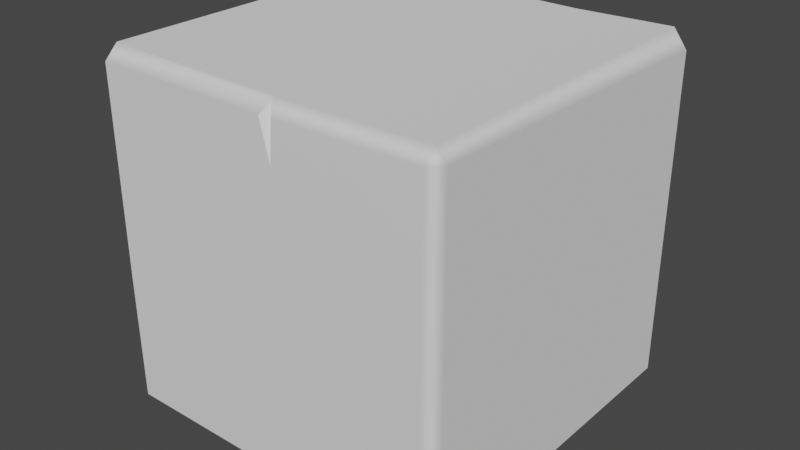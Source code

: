# Source: source.blend  (saved by Blender 3.2.14; exported with 4.5.12 LTS)
import bpy
from mathutils import Matrix  # noqa: F401  (used for matrix-valued properties, if any)

bpy.ops.wm.read_factory_settings(use_empty=True)
scene = bpy.context.scene
scene.name = 'Scene'

# ---- collections
col_collection = bpy.data.collections.new('Collection'); scene.collection.children.link(col_collection)

# ---- node groups
ng_auto_smooth = bpy.data.node_groups.new('Auto Smooth', 'GeometryNodeTree')
_s = ng_auto_smooth.interface.new_socket(name='Geometry', in_out='OUTPUT', socket_type='NodeSocketGeometry')
_s = ng_auto_smooth.interface.new_socket(name='Geometry', in_out='INPUT', socket_type='NodeSocketGeometry')
_s = ng_auto_smooth.interface.new_socket(name='Angle', in_out='INPUT', socket_type='NodeSocketFloat')
_s.subtype = 'ANGLE'
_s.min_value = 0.0
_s.max_value = 3.142
ng_auto_smooth.is_modifier = True
_N = ng_auto_smooth.nodes; _L = ng_auto_smooth.links
n0 = _N.new('NodeGroupOutput'); n0.name = 'Group Output'; n0.location = (480, -100)
n1 = _N.new('NodeGroupInput'); n1.name = 'Group Input'; n1.location = (-420, -300)
n2 = _N.new('NodeGroupInput'); n2.name = 'Group Input.001'; n2.location = (-60, -100)
n3 = _N.new('GeometryNodeSetShadeSmooth'); n3.name = 'Set Shade Smooth'; n3.location = (120, -100)
n3.domain = 'EDGE'
n4 = _N.new('GeometryNodeSetShadeSmooth'); n4.name = 'Set Shade Smooth.001'; n4.location = (300, -100)
n5 = _N.new('GeometryNodeInputMeshEdgeAngle'); n5.name = 'Edge Angle'; n5.location = (-420, -220)
n6 = _N.new('GeometryNodeInputEdgeSmooth'); n6.name = 'Is Edge Smooth'; n6.location = (-60, -160)
n7 = _N.new('GeometryNodeInputShadeSmooth'); n7.name = 'Is Face Smooth'; n7.location = (-240, -340)
n8 = _N.new('FunctionNodeBooleanMath'); n8.name = 'Boolean Math'; n8.location = (-60, -220)
n9 = _N.new('FunctionNodeCompare'); n9.name = 'Compare'; n9.location = (-240, -180)
n9.operation = 'LESS_EQUAL'
_L.new(n5.outputs[0], n9.inputs[0])
_L.new(n4.outputs[0], n0.inputs[0])
_L.new(n1.outputs[1], n9.inputs[1])
_L.new(n9.outputs[0], n8.inputs[0])
_L.new(n7.outputs[0], n8.inputs[1])
_L.new(n2.outputs[0], n3.inputs[0])
_L.new(n6.outputs[0], n3.inputs[1])
_L.new(n3.outputs[0], n4.inputs[0])
_L.new(n8.outputs[0], n3.inputs[2])
n0.is_active_output = True

# ---- world
world_world = bpy.data.worlds.new('World'); scene.world = world_world
world_world.use_nodes = True; world_world.node_tree.nodes.clear()
_N = world_world.node_tree.nodes; _L = world_world.node_tree.links
n0 = _N.new('ShaderNodeOutputWorld'); n0.name = 'World Output'; n0.location = (300, 300)
n1 = _N.new('ShaderNodeBackground'); n1.name = 'Background'; n1.location = (10, 300)
n1.inputs[0].default_value = (0.05088, 0.05088, 0.05088, 1.0)
_L.new(n1.outputs[0], n0.inputs[0])
n0.is_active_output = True
world_world.color = (0.05088, 0.05088, 0.05088)
world_world.use_sun_shadow = False
world_world.sun_shadow_jitter_overblur = 0.0

# ---- meshes
me_cube_002 = bpy.data.meshes.new('Cube.002')
me_cube_002.from_pydata([(0.04781, -0.2039, 0.01743), (-0.1851, -0.2, -0.04743), (0.1851, -0.2, -0.03776), (-0.1874, -0.1835, -0.2), (-0.1835, -0.2, -0.1838), (-0.2, -0.1851, -0.1851), (-0.1851, -0.2, 0.1851), (-0.1851, -0.1851, 0.2), (-0.1991, -0.1849, 0.1851), (-0.1854, 0.1863, -0.2), (-0.1981, 0.185, -0.1851), (-0.1851, 0.2, -0.1851), (-0.1851, 0.1851, 0.2), (-0.1841, 0.2, 0.1851), (-0.2, 0.1851, 0.1851), (0.1832, -0.1859, -0.2), (0.1988, -0.1849, -0.1851), (0.1851, -0.2, -0.1851), (0.1881, -0.1873, 0.2), (0.1861, -0.199, 0.1851), (0.199, -0.1861, 0.1851), (0.1881, 0.1862, -0.2), (0.1851, 0.2, -0.1851), (0.2, 0.1851, -0.1851), (0.1852, 0.1843, 0.2), (0.2, 0.1851, 0.1794), (0.1846, 0.2, 0.1787), (0.08112, 0.1959, 0.1836), (0.07877, 0.1806, 0.1988), (0.0198, -0.1863, 0.1976), (0.02041, -0.1899, 0.1936), (0.01465, -0.1995, 0.1829), (0.02759, -0.2014, 0.1421), (0.02901, -0.1994, 0.183), (-0.1931, 0.1912, -0.001014), (-0.1842, 0.2, 0.1431), (-0.1849, 0.2, -0.0862), (-0.1724, 0.2, -0.0035)], [], [(17, 2, 0, 1, 4), (23, 25, 20, 16), (24, 28, 29, 18), (5, 8, 14, 10), (11, 36, 37, 35, 13, 27, 26, 22), (3, 4, 5), (6, 7, 8), (9, 10, 11), (12, 13, 14), (15, 16, 17), (18, 19, 20), (21, 22, 23), (24, 25, 26), (9, 3, 5, 10), (4, 1, 6, 8, 5), (7, 12, 14, 8), (13, 35, 34, 36, 11, 10, 14), (21, 9, 11, 22), (12, 28, 27, 13), (25, 23, 22, 26), (15, 21, 23, 16), (24, 18, 20, 25), (19, 2, 17, 16, 20), (3, 15, 17, 4), (1, 0, 32, 31, 6), (9, 21, 15, 3), (31, 30, 29, 7, 6), (18, 29, 30, 33, 19), (27, 28, 24, 26), (29, 28, 12, 7), (30, 31, 32), (33, 32, 0, 2, 19), (32, 33, 30), (37, 34, 35), (37, 36, 34)])
me_cube_002.polygons.foreach_set('use_smooth', [True] * 35)
_k = set([(0, 1), (0, 2), (30, 31), (30, 33), (31, 32), (32, 33), (34, 35), (34, 36), (35, 37), (36, 37)])
me_cube_002.attributes.new('sharp_edge', 'BOOLEAN', 'EDGE').data.foreach_set('value', [ (min(e.vertices), max(e.vertices)) in _k for e in me_cube_002.edges])
_uv = me_cube_002.uv_layers.new(name='UVMap')
_uv.uv.foreach_set('vector', [0.3843, 0.7593, 0.4764, 0.7593, 0.5111, 0.8451, 0.4704, 0.9907, 0.3843, 0.9907, 0.3843, 0.5093, 0.6157, 0.5093, 0.6157, 0.7407, 0.3843, 0.7407, 0.6343, 0.5093, 0.7377, 0.5093, 0.7386, 0.7407, 0.6343, 0.7407, 0.3843, 0.009284, 0.6157, 0.009284, 0.6157, 0.2407, 0.3843, 0.2407, 0.3843, 0.2593, 0.4461, 0.2593, 0.4979, 0.2665, 0.5895, 0.2593, 0.6157, 0.2593, 0.6157, 0.3887, 0.6157, 0.4907, 0.3843, 0.4907, 0.1343, 0.7407, 0.1343, 0.75, 0.125, 0.7407, 0.6157, 0.0, 0.625, 0.009284, 0.6157, 0.009284, 0.1343, 0.5093, 0.125, 0.5093, 0.1343, 0.5, 0.625, 0.2407, 0.6157, 0.25, 0.6157, 0.2407, 0.3657, 0.7407, 0.375, 0.7407, 0.3657, 0.75, 0.625, 0.7593, 0.6157, 0.7593, 0.6157, 0.75, 0.3657, 0.5093, 0.3657, 0.5, 0.375, 0.5093, 0.625, 0.4907, 0.6157, 0.5, 0.6157, 0.4907, 0.1343, 0.5093, 0.1343, 0.7407, 0.125, 0.7407, 0.125, 0.5093, 0.3843, 0.0, 0.4704, 0.0, 0.6157, 0.0, 0.6157, 0.009284, 0.3843, 0.009284, 0.625, 0.009284, 0.625, 0.2407, 0.6157, 0.2407, 0.6157, 0.009284, 0.6157, 0.2593, 0.5895, 0.2593, 0.4994, 0.2484, 0.4461, 0.2593, 0.3843, 0.2593, 0.3843, 0.2407, 0.6157, 0.2407, 0.3657, 0.5093, 0.1343, 0.5093, 0.1343, 0.5, 0.3657, 0.5, 0.625, 0.2593, 0.625, 0.3873, 0.6157, 0.3887, 0.6157, 0.2593, 0.6157, 0.5093, 0.3843, 0.5093, 0.3843, 0.4907, 0.6157, 0.4907, 0.3657, 0.7407, 0.3657, 0.5093, 0.3843, 0.5093, 0.3843, 0.7407, 0.6343, 0.5093, 0.6343, 0.7407, 0.6157, 0.7407, 0.6157, 0.5093, 0.6157, 0.7593, 0.4764, 0.7593, 0.3843, 0.7593, 0.3843, 0.7407, 0.6157, 0.7407, 0.1343, 0.7407, 0.3657, 0.7407, 0.3657, 0.75, 0.1343, 0.75, 0.4704, 0.9907, 0.5111, 0.8451, 0.6066, 0.8601, 0.6157, 0.8706, 0.6157, 0.9907, 0.1343, 0.5093, 0.3657, 0.5093, 0.3657, 0.7407, 0.1343, 0.7407, 0.6157, 0.8706, 0.6225, 0.8631, 0.625, 0.8636, 0.625, 0.9907, 0.6157, 0.9907, 0.625, 0.7593, 0.625, 0.8636, 0.6225, 0.8631, 0.6157, 0.8525, 0.6157, 0.7593, 0.6157, 0.3887, 0.625, 0.3873, 0.625, 0.4907, 0.6157, 0.4907, 0.7386, 0.7407, 0.7377, 0.5093, 0.8657, 0.5093, 0.8657, 0.7407, 0.6225, 0.8631, 0.6157, 0.8706, 0.6066, 0.8601, 0.6157, 0.8525, 0.6066, 0.8601, 0.5111, 0.8451, 0.4764, 0.7593, 0.6157, 0.7593, 0.6066, 0.8601, 0.6157, 0.8525, 0.6225, 0.8631, 0.4979, 0.2665, 0.5, 0.2593, 0.5895, 0.2593, 0.4979, 0.2665, 0.4461, 0.2593, 0.5, 0.2593])
me_cube_002.update()

# ---- objects
ob_cube = bpy.data.objects.new('Cube', me_cube_002)

# ---- transforms, parenting, visibility, modifiers, constraints
ob_cube.location = (0.0, 0.0, 0.0)
_m = ob_cube.modifiers.new('Auto Smooth', 'NODES')
_m.node_group = ng_auto_smooth
_gi = [s.identifier for s in ng_auto_smooth.interface.items_tree if s.item_type == 'SOCKET' and s.in_out == 'INPUT']
_m[_gi[1]] = 0.9076  # Angle
_m = ob_cube.modifiers.new('WeightedNormal', 'WEIGHTED_NORMAL')
_m.weight = 100
_m.keep_sharp = True

# ---- collection membership
col_collection.objects.link(ob_cube)

# ---- scene / render settings (as saved in the file)
scene.frame_start = 1; scene.frame_end = 250; scene.frame_set(1)
scene.render.engine = 'BLENDER_EEVEE_NEXT'
scene.cycles.sampling_pattern = 'TABULATED_SOBOL'
scene.cycles.use_light_tree = False
scene.view_settings.view_transform = 'Filmic'
bpy.context.view_layer.update()

# ---- added for rendering (the .blend has no active camera and no usable light): camera, sun
cam_auto = bpy.data.cameras.new('AutoCamera')
cam_auto.lens = 50.0
cam_auto.sensor_width = 36.0
cam_auto.clip_end = 1000.0
ob_auto_camera = bpy.data.objects.new('AutoCamera', cam_auto)
scene.collection.objects.link(ob_auto_camera)
ob_auto_camera.location = (0.643085, -0.773634, 0.514468)
ob_auto_camera.rotation_euler = (1.09748, -7.21219e-08, 0.694738)
scene.camera = ob_auto_camera
light_auto_sun = bpy.data.lights.new('AutoSun', 'SUN')
light_auto_sun.energy = 3.0
light_auto_sun.angle = 0.0523599
ob_auto_sun = bpy.data.objects.new('AutoSun', light_auto_sun)
scene.collection.objects.link(ob_auto_sun)
ob_auto_sun.rotation_euler = (0.872665, 0.174533, 0.523599)
bpy.context.view_layer.update()
